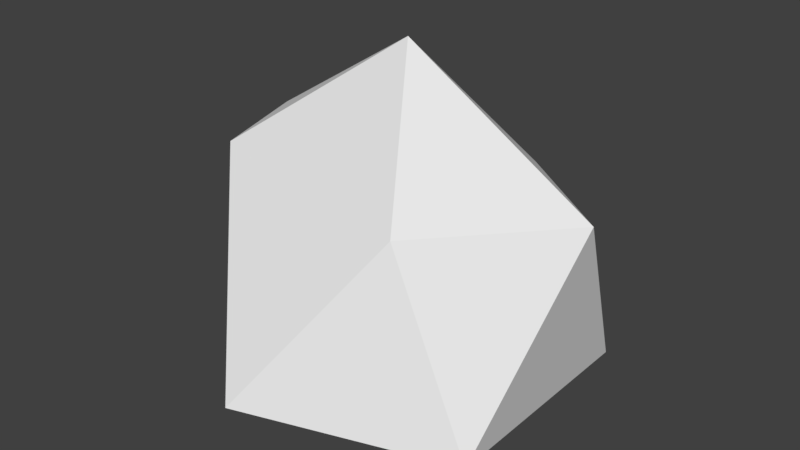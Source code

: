 # Source: Silicon.blend  (saved by Blender 2.79.0; exported with 4.5.12 LTS)
import bpy
from mathutils import Matrix  # noqa: F401  (used for matrix-valued properties, if any)

bpy.ops.wm.read_factory_settings(use_empty=True)
scene = bpy.context.scene
scene.name = 'Scene'

# ---- collections
col_collection_1 = bpy.data.collections.new('Collection 1'); scene.collection.children.link(col_collection_1)

# ---- materials (node trees are filled in below, after node groups)
mat_silicon = bpy.data.materials.new('Silicon')
mat_silicon.alpha_threshold = 0.0
mat_silicon.use_transparent_shadow = False
mat_silicon.roughness = 0.5

# ---- material node trees

# ---- world
world_world = bpy.data.worlds.new('World'); scene.world = world_world
world_world.color = (0.05088, 0.05088, 0.05088)
world_world.use_sun_shadow = False
world_world.sun_shadow_jitter_overblur = 0.0
world_world.cycles.sampling_method = 'MANUAL'

# ---- meshes
me_icosphere = bpy.data.meshes.new('Icosphere')
me_icosphere.from_pydata([(-0.001377, 0.001192, -0.1591), (0.1809, -0.1314, -0.1118), (-0.0691, -0.2127, -0.1118), (-0.2236, 3.725e-09, -0.1118), (-0.06755, 0.188, -0.08126), (0.1809, 0.1314, -0.1118), (0.06045, -0.09959, 0.08201), (-0.1867, -0.07707, 0.1126), (-0.1831, 0.007597, 0.1346), (0.07616, 0.128, 0.0924), (0.2236, 3.725e-09, 0.1118), (0.0, 3.725e-09, 0.25)], [], [(0, 1, 2), (1, 0, 5), (0, 2, 3), (0, 3, 4), (0, 4, 5), (1, 5, 10), (2, 1, 6), (3, 2, 7), (4, 3, 8), (5, 4, 9), (1, 10, 6), (2, 6, 7), (3, 7, 8), (4, 8, 9), (5, 9, 10), (6, 10, 11), (7, 6, 11), (8, 7, 11), (9, 8, 11), (10, 9, 11)])
me_icosphere.materials.append(mat_silicon)
me_icosphere.use_remesh_preserve_volume = False
me_icosphere.use_remesh_preserve_attributes = False
me_icosphere.use_mirror_vertex_groups = False
me_icosphere.update()

# ---- objects
ob_icosphere = bpy.data.objects.new('Icosphere', me_icosphere)

# ---- transforms, parenting, visibility, modifiers, constraints
ob_icosphere.location = (0.0, 0.0, 0.0)
ob_icosphere.lineart.crease_threshold = 0.0

# ---- collection membership
col_collection_1.objects.link(ob_icosphere)

# ---- scene / render settings (as saved in the file)
scene.frame_start = 1; scene.frame_end = 250; scene.frame_set(1)
scene.render.engine = 'BLENDER_EEVEE_NEXT'
scene.render.resolution_percentage = 50
scene.render.dither_intensity = 0.0
scene.cycles.use_denoising = False
scene.cycles.samples = 128
scene.cycles.sampling_pattern = 'TABULATED_SOBOL'
scene.cycles.use_adaptive_sampling = False
scene.cycles.use_light_tree = False
scene.cycles.blur_glossy = 0.0
scene.cycles.sample_clamp_indirect = 0.0
scene.view_settings.view_transform = 'Standard'
bpy.context.view_layer.update()

# ---- added for rendering (the .blend has no active camera and no usable light): camera, sun
cam_auto = bpy.data.cameras.new('AutoCamera')
cam_auto.lens = 50.0
cam_auto.sensor_width = 36.0
cam_auto.clip_end = 1000.0
ob_auto_camera = bpy.data.objects.new('AutoCamera', cam_auto)
scene.collection.objects.link(ob_auto_camera)
ob_auto_camera.location = (0.67221, -0.818991, 0.58323)
ob_auto_camera.rotation_euler = (1.09748, -7.21219e-08, 0.694738)
scene.camera = ob_auto_camera
light_auto_sun = bpy.data.lights.new('AutoSun', 'SUN')
light_auto_sun.energy = 3.0
light_auto_sun.angle = 0.0523599
ob_auto_sun = bpy.data.objects.new('AutoSun', light_auto_sun)
scene.collection.objects.link(ob_auto_sun)
ob_auto_sun.rotation_euler = (0.872665, 0.174533, 0.523599)
bpy.context.view_layer.update()
